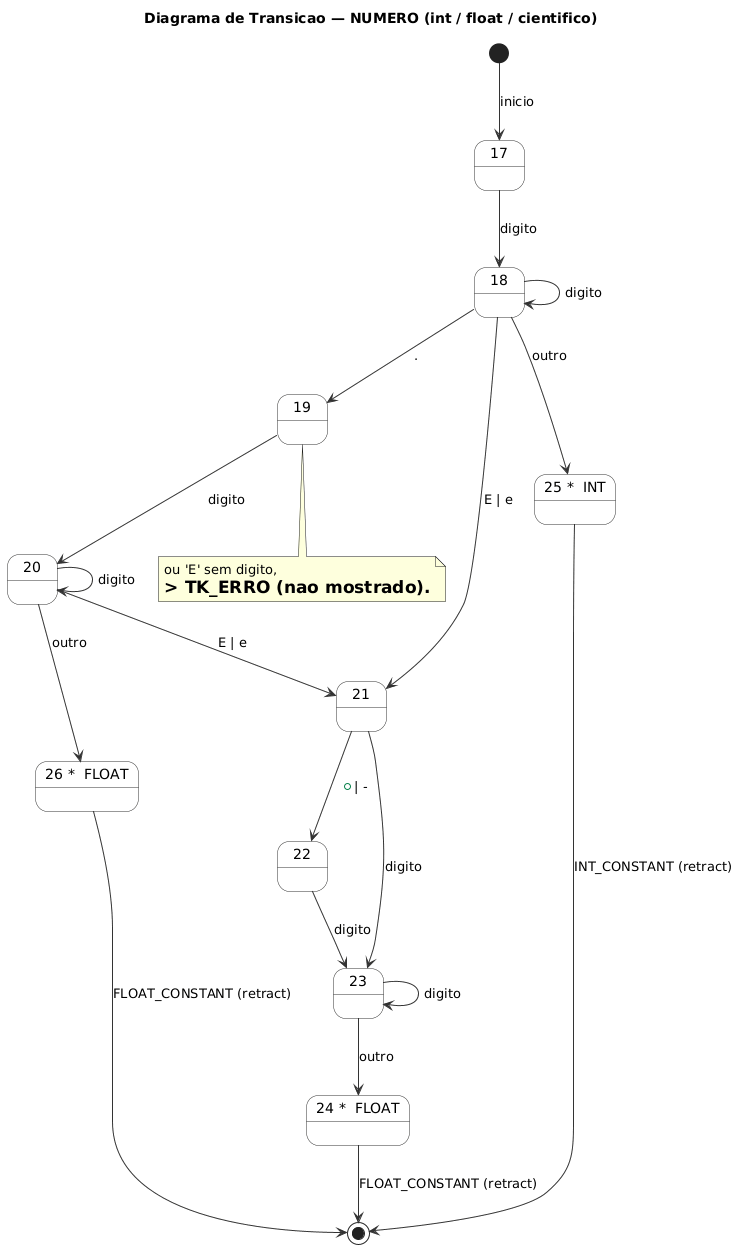

The diagram above was rendered by PlantUML. Its source (embedded in the PNG):
@startuml
title Diagrama de Transicao — NUMERO (int / float / cientifico)
' Slide 18 (estados 17..26*). Implementado em getNumber().
' 24*,25*,26* = estados finais com lookahead (retract de 1 char).

skinparam state {
  BackgroundColor #FDFDFD
  BorderColor #333333
  ArrowColor #333333
  FontName "Helvetica"
}

[*] --> s17 : inicio
state "17" as s17
state "18" as s18
state "19" as s19
state "20" as s20
state "21" as s21
state "22" as s22
state "23" as s23
state "24 *  FLOAT" as s24 <<accepting>>
state "25 *  INT"   as s25 <<accepting>>
state "26 *  FLOAT" as s26 <<accepting>>

s17 --> s18 : digito

' --- parte inteira ---
s18 --> s18 : digito
s18 --> s19 : .
s18 --> s21 : E | e
s18 --> s25 : outro

' --- parte fracionaria ---
s19 --> s20 : digito
s20 --> s20 : digito
s20 --> s21 : E | e
s20 --> s26 : outro

' --- expoente ---
s21 --> s22 : + | -
s21 --> s23 : digito
s22 --> s23 : digito
s23 --> s23 : digito
s23 --> s24 : outro

s24 --> [*] : FLOAT_CONSTANT (retract)
s25 --> [*] : INT_CONSTANT (retract)
s26 --> [*] : FLOAT_CONSTANT (retract)

note bottom of s19
  '.' sem digito seguinte,
  ou 'E' sem digito,
  => TK_ERRO (nao mostrado).
end note
@enduml